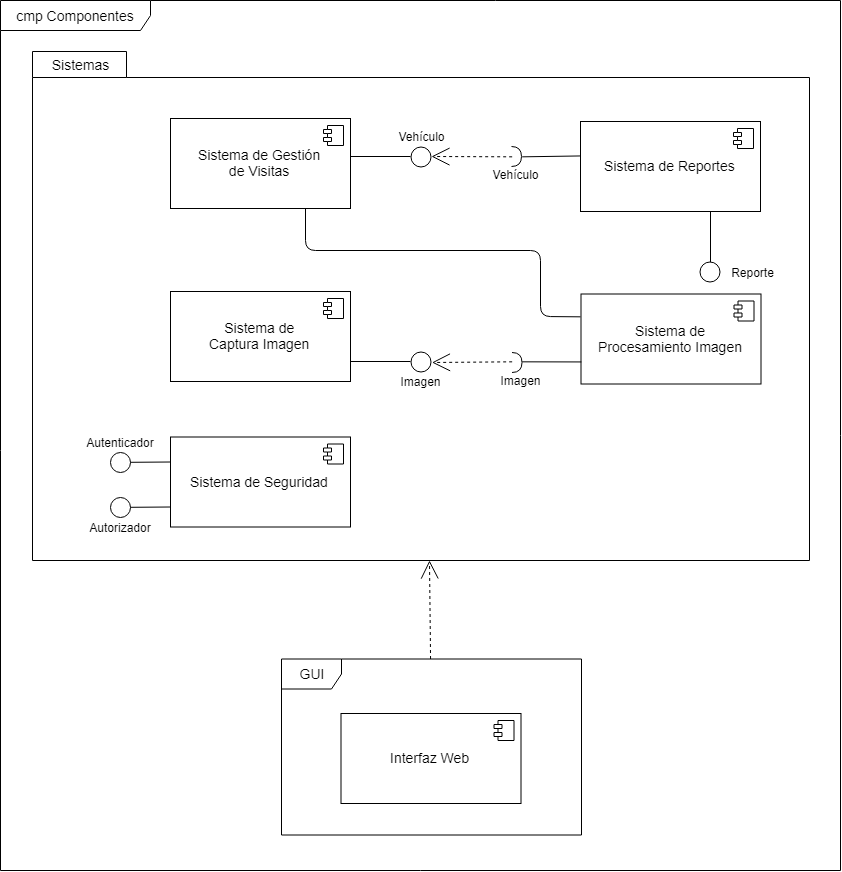

The diagram above was exported from draw.io. Its source (the exported page's mxGraphModel, read from the mxfile embedded in the PNG):
<mxGraphModel dx="1400" dy="672" grid="1" gridSize="10" guides="1" tooltips="1" connect="1" arrows="1" fold="1" page="1" pageScale="1" pageWidth="1100" pageHeight="850" background="#ffffff" math="0" shadow="0">
  <root>
    <mxCell id="0" />
    <mxCell id="1" parent="0" />
    <mxCell id="LnMjHEBjEQ8KDQxfxa-6-26" value="&lt;font style=&quot;font-size: 14px&quot;&gt;cmp Componentes&lt;/font&gt;" style="shape=umlFrame;whiteSpace=wrap;html=1;width=150;height=30;" parent="1" vertex="1">
      <mxGeometry x="90" y="130" width="840" height="870" as="geometry" />
    </mxCell>
    <mxCell id="LnMjHEBjEQ8KDQxfxa-6-64" value="" style="shape=folder;fontStyle=1;spacingTop=10;tabWidth=94;tabHeight=26;tabPosition=left;html=1;" parent="1" vertex="1">
      <mxGeometry x="122" y="181" width="777" height="509" as="geometry" />
    </mxCell>
    <mxCell id="8Zv1CBoqzu5yNa0CVfL8-7" value="&lt;font style=&quot;font-size: 14px&quot;&gt;Interfaz Web&lt;/font&gt;&lt;br&gt;" style="html=1;" parent="1" vertex="1">
      <mxGeometry x="430.5" y="843" width="180" height="90" as="geometry" />
    </mxCell>
    <mxCell id="8Zv1CBoqzu5yNa0CVfL8-8" value="" style="shape=component;jettyWidth=8;jettyHeight=4;" parent="8Zv1CBoqzu5yNa0CVfL8-7" vertex="1">
      <mxGeometry x="1" width="20" height="20" relative="1" as="geometry">
        <mxPoint x="-27" y="7" as="offset" />
      </mxGeometry>
    </mxCell>
    <mxCell id="8Zv1CBoqzu5yNa0CVfL8-10" value="&lt;font style=&quot;font-size: 14px&quot;&gt;&lt;font&gt;Sistema de Gestión&lt;br&gt;&lt;/font&gt;de Visitas&lt;/font&gt;&lt;br&gt;" style="html=1;" parent="1" vertex="1">
      <mxGeometry x="260" y="248" width="180" height="90" as="geometry" />
    </mxCell>
    <mxCell id="8Zv1CBoqzu5yNa0CVfL8-11" value="" style="shape=component;jettyWidth=8;jettyHeight=4;" parent="8Zv1CBoqzu5yNa0CVfL8-10" vertex="1">
      <mxGeometry x="1" width="20" height="20" relative="1" as="geometry">
        <mxPoint x="-27" y="7" as="offset" />
      </mxGeometry>
    </mxCell>
    <mxCell id="8Zv1CBoqzu5yNa0CVfL8-12" value="&lt;font style=&quot;font-size: 14px&quot;&gt;&lt;font&gt;Sistema de Reportes&lt;/font&gt;&lt;/font&gt;&lt;br&gt;" style="html=1;" parent="1" vertex="1">
      <mxGeometry x="670" y="251" width="180" height="90" as="geometry" />
    </mxCell>
    <mxCell id="8Zv1CBoqzu5yNa0CVfL8-13" value="" style="shape=component;jettyWidth=8;jettyHeight=4;" parent="8Zv1CBoqzu5yNa0CVfL8-12" vertex="1">
      <mxGeometry x="1" width="20" height="20" relative="1" as="geometry">
        <mxPoint x="-27" y="7" as="offset" />
      </mxGeometry>
    </mxCell>
    <mxCell id="8Zv1CBoqzu5yNa0CVfL8-14" value="&lt;span style=&quot;font-size: 14px&quot;&gt;Sistema de&lt;br&gt;Procesamiento Imagen&lt;/span&gt;&lt;br&gt;" style="html=1;" parent="1" vertex="1">
      <mxGeometry x="670.5" y="423.5" width="180" height="90" as="geometry" />
    </mxCell>
    <mxCell id="8Zv1CBoqzu5yNa0CVfL8-15" value="" style="shape=component;jettyWidth=8;jettyHeight=4;" parent="8Zv1CBoqzu5yNa0CVfL8-14" vertex="1">
      <mxGeometry x="1" width="20" height="20" relative="1" as="geometry">
        <mxPoint x="-27" y="7" as="offset" />
      </mxGeometry>
    </mxCell>
    <mxCell id="8Zv1CBoqzu5yNa0CVfL8-17" value="&lt;font style=&quot;font-size: 14px&quot;&gt;&lt;font&gt;Sistema de Seguridad&lt;/font&gt;&lt;/font&gt;&lt;br&gt;" style="html=1;" parent="1" vertex="1">
      <mxGeometry x="260" y="566.5" width="180" height="90" as="geometry" />
    </mxCell>
    <mxCell id="8Zv1CBoqzu5yNa0CVfL8-18" value="" style="shape=component;jettyWidth=8;jettyHeight=4;" parent="8Zv1CBoqzu5yNa0CVfL8-17" vertex="1">
      <mxGeometry x="1" width="20" height="20" relative="1" as="geometry">
        <mxPoint x="-27" y="7" as="offset" />
      </mxGeometry>
    </mxCell>
    <mxCell id="8Zv1CBoqzu5yNa0CVfL8-29" value="" style="group" parent="1" vertex="1" connectable="0">
      <mxGeometry x="200" y="581.5" width="60" height="20" as="geometry" />
    </mxCell>
    <mxCell id="8Zv1CBoqzu5yNa0CVfL8-20" value="" style="ellipse;whiteSpace=wrap;html=1;rounded=0;shadow=0;comic=0;labelBackgroundColor=none;strokeColor=#000000;strokeWidth=1;fillColor=#ffffff;fontFamily=Verdana;fontSize=12;fontColor=#000000;align=center;" parent="8Zv1CBoqzu5yNa0CVfL8-29" vertex="1">
      <mxGeometry width="20" height="20" as="geometry" />
    </mxCell>
    <mxCell id="8Zv1CBoqzu5yNa0CVfL8-27" value="" style="endArrow=none;html=1;strokeWidth=1;exitX=1;exitY=0.5;exitDx=0;exitDy=0;" parent="8Zv1CBoqzu5yNa0CVfL8-29" edge="1">
      <mxGeometry width="50" height="50" relative="1" as="geometry">
        <mxPoint x="19.965517241379303" y="10.310344827586277" as="sourcePoint" />
        <mxPoint x="60" y="10" as="targetPoint" />
      </mxGeometry>
    </mxCell>
    <mxCell id="8Zv1CBoqzu5yNa0CVfL8-30" value="" style="group" parent="1" vertex="1" connectable="0">
      <mxGeometry x="200" y="626.5" width="60" height="20" as="geometry" />
    </mxCell>
    <mxCell id="8Zv1CBoqzu5yNa0CVfL8-31" value="" style="ellipse;whiteSpace=wrap;html=1;rounded=0;shadow=0;comic=0;labelBackgroundColor=none;strokeColor=#000000;strokeWidth=1;fillColor=#ffffff;fontFamily=Verdana;fontSize=12;fontColor=#000000;align=center;" parent="8Zv1CBoqzu5yNa0CVfL8-30" vertex="1">
      <mxGeometry width="20" height="20" as="geometry" />
    </mxCell>
    <mxCell id="8Zv1CBoqzu5yNa0CVfL8-32" value="" style="endArrow=none;html=1;strokeWidth=1;exitX=1;exitY=0.5;exitDx=0;exitDy=0;" parent="8Zv1CBoqzu5yNa0CVfL8-30" edge="1">
      <mxGeometry width="50" height="50" relative="1" as="geometry">
        <mxPoint x="19.965517241379303" y="10.310344827586277" as="sourcePoint" />
        <mxPoint x="60" y="10" as="targetPoint" />
      </mxGeometry>
    </mxCell>
    <mxCell id="8Zv1CBoqzu5yNa0CVfL8-34" value="Autenticador" style="text;html=1;strokeColor=none;fillColor=none;align=center;verticalAlign=middle;whiteSpace=wrap;rounded=0;" parent="1" vertex="1">
      <mxGeometry x="175" y="561.5" width="70" height="20" as="geometry" />
    </mxCell>
    <mxCell id="8Zv1CBoqzu5yNa0CVfL8-35" value="Autorizador" style="text;html=1;strokeColor=none;fillColor=none;align=center;verticalAlign=middle;whiteSpace=wrap;rounded=0;" parent="1" vertex="1">
      <mxGeometry x="175" y="646.5" width="70" height="20" as="geometry" />
    </mxCell>
    <mxCell id="8Zv1CBoqzu5yNa0CVfL8-46" style="edgeStyle=none;rounded=0;html=1;dashed=1;labelBackgroundColor=none;startArrow=none;startFill=0;startSize=8;endArrow=open;endFill=0;endSize=16;fontFamily=Verdana;fontSize=12;" parent="1" source="LnMjHEBjEQ8KDQxfxa-6-66" edge="1">
      <mxGeometry relative="1" as="geometry">
        <mxPoint x="518.5714285714287" y="870.8571428571431" as="sourcePoint" />
        <mxPoint x="519" y="690" as="targetPoint" />
      </mxGeometry>
    </mxCell>
    <mxCell id="8Zv1CBoqzu5yNa0CVfL8-47" value="" style="group" parent="1" vertex="1" connectable="0">
      <mxGeometry x="369" y="374" width="20" height="55" as="geometry" />
    </mxCell>
    <mxCell id="8Zv1CBoqzu5yNa0CVfL8-48" value="" style="ellipse;whiteSpace=wrap;html=1;rounded=0;shadow=0;comic=0;labelBackgroundColor=none;strokeColor=#000000;strokeWidth=1;fillColor=#ffffff;fontFamily=Verdana;fontSize=12;fontColor=#000000;align=center;direction=south;" parent="1" vertex="1">
      <mxGeometry x="500.5" y="276" width="20" height="20" as="geometry" />
    </mxCell>
    <mxCell id="8Zv1CBoqzu5yNa0CVfL8-49" style="edgeStyle=elbowEdgeStyle;rounded=0;html=1;labelBackgroundColor=none;startArrow=none;startFill=0;startSize=8;endArrow=none;endFill=0;endSize=16;fontFamily=Verdana;fontSize=12;exitX=0.5;exitY=0;exitDx=0;exitDy=0;" parent="1" edge="1">
      <mxGeometry relative="1" as="geometry">
        <mxPoint x="500" y="286" as="targetPoint" />
        <Array as="points">
          <mxPoint x="469.5" y="281" />
        </Array>
        <mxPoint x="440" y="286" as="sourcePoint" />
      </mxGeometry>
    </mxCell>
    <mxCell id="8Zv1CBoqzu5yNa0CVfL8-50" value="Vehículo&lt;br&gt;" style="text;html=1;strokeColor=none;fillColor=none;align=center;verticalAlign=middle;whiteSpace=wrap;rounded=0;" parent="1" vertex="1">
      <mxGeometry x="459" y="256" width="105" height="20" as="geometry" />
    </mxCell>
    <mxCell id="8Zv1CBoqzu5yNa0CVfL8-52" value="" style="group" parent="1" vertex="1" connectable="0">
      <mxGeometry x="369" y="374" width="20" height="55" as="geometry" />
    </mxCell>
    <mxCell id="LnMjHEBjEQ8KDQxfxa-6-11" value="" style="group" parent="1" vertex="1" connectable="0">
      <mxGeometry x="506.5" y="343" width="10" height="20" as="geometry" />
    </mxCell>
    <mxCell id="LnMjHEBjEQ8KDQxfxa-6-12" value="" style="group" parent="LnMjHEBjEQ8KDQxfxa-6-11" vertex="1" connectable="0">
      <mxGeometry width="10" height="20" as="geometry" />
    </mxCell>
    <mxCell id="LnMjHEBjEQ8KDQxfxa-6-19" value="" style="shape=requiredInterface;html=1;verticalLabelPosition=bottom;" parent="1" vertex="1">
      <mxGeometry x="601" y="276" width="10" height="20" as="geometry" />
    </mxCell>
    <mxCell id="LnMjHEBjEQ8KDQxfxa-6-21" style="edgeStyle=none;rounded=0;html=1;dashed=1;labelBackgroundColor=none;startArrow=none;startFill=0;startSize=8;endArrow=open;endFill=0;endSize=16;fontFamily=Verdana;fontSize=12;exitX=0;exitY=0.5;exitDx=0;exitDy=0;exitPerimeter=0;" parent="1" source="LnMjHEBjEQ8KDQxfxa-6-19" edge="1">
      <mxGeometry relative="1" as="geometry">
        <mxPoint x="570.1111111111111" y="312.1111111111111" as="sourcePoint" />
        <mxPoint x="521" y="286" as="targetPoint" />
      </mxGeometry>
    </mxCell>
    <mxCell id="LnMjHEBjEQ8KDQxfxa-6-22" value="Vehículo&lt;br&gt;" style="text;html=1;strokeColor=none;fillColor=none;align=center;verticalAlign=middle;whiteSpace=wrap;rounded=0;" parent="1" vertex="1">
      <mxGeometry x="552.5" y="294" width="105" height="20" as="geometry" />
    </mxCell>
    <mxCell id="LnMjHEBjEQ8KDQxfxa-6-23" style="edgeStyle=elbowEdgeStyle;rounded=0;html=1;labelBackgroundColor=none;startArrow=none;startFill=0;startSize=8;endArrow=none;endFill=0;endSize=16;fontFamily=Verdana;fontSize=12;jumpSize=6;" parent="1" edge="1">
      <mxGeometry relative="1" as="geometry">
        <mxPoint x="800" y="361" as="targetPoint" />
        <Array as="points">
          <mxPoint x="800" y="341" />
        </Array>
        <mxPoint x="800" y="393.5" as="sourcePoint" />
      </mxGeometry>
    </mxCell>
    <mxCell id="LnMjHEBjEQ8KDQxfxa-6-24" value="" style="ellipse;whiteSpace=wrap;html=1;rounded=0;shadow=0;comic=0;labelBackgroundColor=none;strokeColor=#000000;strokeWidth=1;fillColor=#ffffff;fontFamily=Verdana;fontSize=12;fontColor=#000000;align=center;direction=south;" parent="1" vertex="1">
      <mxGeometry x="790" y="391.5" width="20" height="20" as="geometry" />
    </mxCell>
    <mxCell id="LnMjHEBjEQ8KDQxfxa-6-25" value="Reporte&lt;br&gt;" style="text;html=1;strokeColor=none;fillColor=none;align=center;verticalAlign=middle;whiteSpace=wrap;rounded=0;" parent="1" vertex="1">
      <mxGeometry x="790" y="391.5" width="105" height="20" as="geometry" />
    </mxCell>
    <mxCell id="LnMjHEBjEQ8KDQxfxa-6-65" value="&lt;font style=&quot;font-size: 14px&quot;&gt;Sistemas&lt;/font&gt;" style="text;html=1;strokeColor=none;fillColor=none;align=center;verticalAlign=middle;whiteSpace=wrap;rounded=0;" parent="1" vertex="1">
      <mxGeometry x="139" y="184" width="60" height="20" as="geometry" />
    </mxCell>
    <mxCell id="LnMjHEBjEQ8KDQxfxa-6-66" value="&lt;font style=&quot;font-size: 14px&quot;&gt;GUI&lt;/font&gt;" style="shape=umlFrame;whiteSpace=wrap;html=1;" parent="1" vertex="1">
      <mxGeometry x="371" y="788.5" width="300" height="176" as="geometry" />
    </mxCell>
    <mxCell id="LnMjHEBjEQ8KDQxfxa-6-67" value="" style="endArrow=none;html=1;exitX=1;exitY=0.5;exitDx=0;exitDy=0;exitPerimeter=0;entryX=-0.003;entryY=0.383;entryDx=0;entryDy=0;entryPerimeter=0;" parent="1" source="LnMjHEBjEQ8KDQxfxa-6-19" edge="1">
      <mxGeometry width="50" height="50" relative="1" as="geometry">
        <mxPoint x="611" y="329" as="sourcePoint" />
        <mxPoint x="670.4186046511628" y="285.4418604651163" as="targetPoint" />
      </mxGeometry>
    </mxCell>
    <mxCell id="gOezic6RSx05E4LZc8D8-1" value="&lt;span style=&quot;font-size: 14px&quot;&gt;Sistema de&lt;br&gt;Captura Imagen&lt;/span&gt;&lt;br&gt;" style="html=1;" parent="1" vertex="1">
      <mxGeometry x="260" y="421" width="180" height="90" as="geometry" />
    </mxCell>
    <mxCell id="gOezic6RSx05E4LZc8D8-2" value="" style="shape=component;jettyWidth=8;jettyHeight=4;" parent="gOezic6RSx05E4LZc8D8-1" vertex="1">
      <mxGeometry x="1" width="20" height="20" relative="1" as="geometry">
        <mxPoint x="-27" y="7" as="offset" />
      </mxGeometry>
    </mxCell>
    <mxCell id="gOezic6RSx05E4LZc8D8-5" style="edgeStyle=elbowEdgeStyle;rounded=0;html=1;labelBackgroundColor=none;startArrow=none;startFill=0;startSize=8;endArrow=none;endFill=0;endSize=16;fontFamily=Verdana;fontSize=12;exitX=0.5;exitY=0;exitDx=0;exitDy=0;" parent="1" edge="1">
      <mxGeometry relative="1" as="geometry">
        <mxPoint x="500" y="491" as="targetPoint" />
        <Array as="points">
          <mxPoint x="469.5" y="486" />
        </Array>
        <mxPoint x="440" y="491" as="sourcePoint" />
      </mxGeometry>
    </mxCell>
    <mxCell id="gOezic6RSx05E4LZc8D8-10" value="" style="ellipse;whiteSpace=wrap;html=1;rounded=0;shadow=0;comic=0;labelBackgroundColor=none;strokeColor=#000000;strokeWidth=1;fillColor=#ffffff;fontFamily=Verdana;fontSize=12;fontColor=#000000;align=center;direction=south;" parent="1" vertex="1">
      <mxGeometry x="500.5" y="481" width="20" height="20" as="geometry" />
    </mxCell>
    <mxCell id="gOezic6RSx05E4LZc8D8-11" value="Imagen&lt;br&gt;" style="text;html=1;strokeColor=none;fillColor=none;align=center;verticalAlign=middle;whiteSpace=wrap;rounded=0;" parent="1" vertex="1">
      <mxGeometry x="458" y="501" width="105" height="20" as="geometry" />
    </mxCell>
    <mxCell id="gOezic6RSx05E4LZc8D8-13" value="" style="shape=requiredInterface;html=1;verticalLabelPosition=bottom;" parent="1" vertex="1">
      <mxGeometry x="601.5" y="482" width="10" height="20" as="geometry" />
    </mxCell>
    <mxCell id="gOezic6RSx05E4LZc8D8-14" style="edgeStyle=none;rounded=0;html=1;dashed=1;labelBackgroundColor=none;startArrow=none;startFill=0;startSize=8;endArrow=open;endFill=0;endSize=16;fontFamily=Verdana;fontSize=12;exitX=0;exitY=0.5;exitDx=0;exitDy=0;exitPerimeter=0;" parent="1" source="gOezic6RSx05E4LZc8D8-13" edge="1">
      <mxGeometry relative="1" as="geometry">
        <mxPoint x="570.6111111111111" y="518.1111111111111" as="sourcePoint" />
        <mxPoint x="521.5" y="492" as="targetPoint" />
      </mxGeometry>
    </mxCell>
    <mxCell id="gOezic6RSx05E4LZc8D8-15" value="Imagen&lt;br&gt;" style="text;html=1;strokeColor=none;fillColor=none;align=center;verticalAlign=middle;whiteSpace=wrap;rounded=0;" parent="1" vertex="1">
      <mxGeometry x="558" y="500" width="105" height="20" as="geometry" />
    </mxCell>
    <mxCell id="gOezic6RSx05E4LZc8D8-16" value="" style="endArrow=none;html=1;exitX=1;exitY=0.5;exitDx=0;exitDy=0;exitPerimeter=0;entryX=-0.003;entryY=0.383;entryDx=0;entryDy=0;entryPerimeter=0;" parent="1" source="gOezic6RSx05E4LZc8D8-13" edge="1">
      <mxGeometry width="50" height="50" relative="1" as="geometry">
        <mxPoint x="611.5" y="535" as="sourcePoint" />
        <mxPoint x="670.9186046511627" y="491.4418604651163" as="targetPoint" />
      </mxGeometry>
    </mxCell>
    <mxCell id="2Kjr6iqqMklMFNit4HXs-1" value="" style="endArrow=none;html=1;exitX=0;exitY=0.25;exitDx=0;exitDy=0;entryX=0.75;entryY=1;entryDx=0;entryDy=0;" edge="1" parent="1" source="8Zv1CBoqzu5yNa0CVfL8-14" target="8Zv1CBoqzu5yNa0CVfL8-10">
      <mxGeometry width="50" height="50" relative="1" as="geometry">
        <mxPoint x="340" y="390" as="sourcePoint" />
        <mxPoint x="390" y="340" as="targetPoint" />
        <Array as="points">
          <mxPoint x="630" y="446" />
          <mxPoint x="630" y="380" />
          <mxPoint x="395" y="380" />
        </Array>
      </mxGeometry>
    </mxCell>
  </root>
</mxGraphModel>